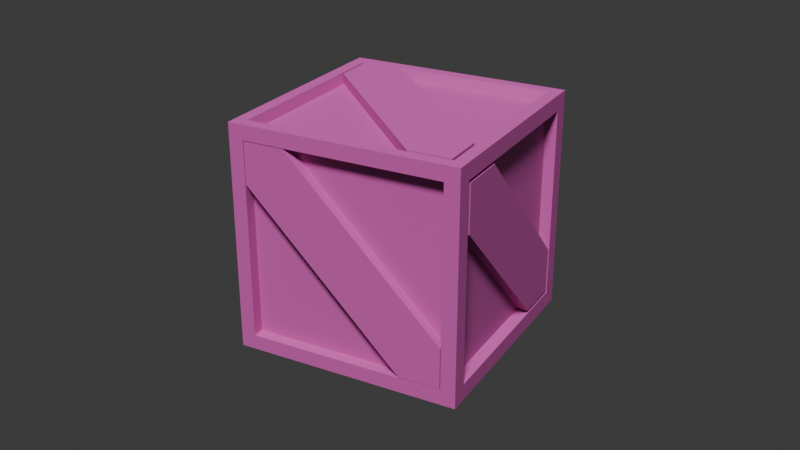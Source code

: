 # Source: SimpleCrate.blend  (saved by Blender 4.2.67; exported with 4.5.12 LTS)
import bpy
from mathutils import Matrix  # noqa: F401  (used for matrix-valued properties, if any)

bpy.ops.wm.read_factory_settings(use_empty=True)
scene = bpy.context.scene
scene.name = 'Scene'

# ---- collections
col_collection = bpy.data.collections.new('Collection'); scene.collection.children.link(col_collection)

# ---- images (referenced by path relative to the original .blend; pixels are not part of the script)
import os
ASSET_DIR = os.environ.get("B2B_ASSET_DIR", "")  # directory of the original .blend (textures are referenced by path, not embedded)
HERE = os.path.dirname(os.path.abspath(__file__))  # packed textures are extracted next to this script under _unpacked/

def load_image(name, relpath, width, height, colorspace="sRGB"):
    """Load a texture the original file referenced (path relative to the .blend, or extracted next to this script)."""
    p = next((c for c in (os.path.join(HERE, relpath), os.path.join(ASSET_DIR, relpath)) if relpath and os.path.exists(c)), "")
    if p:
        img = bpy.data.images.load(p, check_existing=True)
        img.name = name
    else:  # same state as the original file: an image datablock whose file is absent (Cycles renders it pink)
        img = bpy.data.images.new(name, width, height)
        img.source = "FILE"
        img.filepath = "//" + (relpath or name)
    img.colorspace_settings.name = colorspace
    return img
img_woodroughness_webp = load_image('woodroughness.webp', 'woodroughness.webp', 1024, 1024, 'sRGB')

# ---- materials (node trees are filled in below, after node groups)
mat_material = bpy.data.materials.new('Material')
mat_material.alpha_threshold = 0.0
mat_material.roughness = 0.5
mat_material.line_color = (0.0, 0.0, 0.0, 1.0)

# ---- material node trees
mat_material.use_nodes = True; mat_material.node_tree.nodes.clear()
_N = mat_material.node_tree.nodes; _L = mat_material.node_tree.links
n0 = _N.new('ShaderNodeOutputMaterial'); n0.name = 'Material Output'; n0.location = (318, 300)
n1 = _N.new('ShaderNodeBsdfPrincipled'); n1.name = 'Principled BSDF'; n1.location = (28, 300)
n1.inputs[3].default_value = 1.45
n2 = _N.new('ShaderNodeTexImage'); n2.name = 'Image Texture'; n2.location = (-432, 260)
n2.image = img_woodroughness_webp
n3 = _N.new('ShaderNodeMix'); n3.name = 'Mix'; n3.location = (-152, 430)
n3.data_type = 'RGBA'
n3.inputs[0].default_value = 0.65
n3.inputs[7].default_value = (0.3231, 0.1441, 0.05781, 1.0)
_L.new(n1.outputs[0], n0.inputs[0])
_L.new(n2.outputs[0], n3.inputs[6])
_L.new(n3.outputs[2], n1.inputs[0])
n0.is_active_output = True

# ---- world
world_world = bpy.data.worlds.new('World'); scene.world = world_world
world_world.use_nodes = True; world_world.node_tree.nodes.clear()
_N = world_world.node_tree.nodes; _L = world_world.node_tree.links
n0 = _N.new('ShaderNodeOutputWorld'); n0.name = 'World Output'; n0.location = (300, 300)
n1 = _N.new('ShaderNodeBackground'); n1.name = 'Background'; n1.location = (10, 300)
n1.inputs[0].default_value = (0.05088, 0.05088, 0.05088, 1.0)
_L.new(n1.outputs[0], n0.inputs[0])
n0.is_active_output = True
world_world.color = (0.05088, 0.05088, 0.05088)
world_world.sun_shadow_jitter_overblur = 0.0

# ---- cameras
cam_camera = bpy.data.cameras.new('Camera')
cam_camera.clip_end = 100.0
cam_camera.ortho_scale = 7.314

# ---- lights
light_light = bpy.data.lights.new('Light', 'SUN')
light_light.angle = 0.1993
light_light.energy = 4.0
light_light.shadow_soft_size = 0.1
light_light.shadow_cascade_max_distance = 1000.0

# ---- meshes
me_cube = bpy.data.meshes.new('Cube')
me_cube.from_pydata([(0.8267, -0.8198, 0.8267), (0.8267, -0.907, -0.8267), (-0.8267, -0.907, 0.8267), (-0.8267, -0.8198, -0.8267), (-1.0, 0.0, -0.8954), (1.0, 0.0, 0.8696), (-0.8923, 0.0, 1.0), (1.0, 0.0, -0.8696), (-0.907, -0.8742, -0.8742), (-0.8682, -0.8682, 0.907), (0.907, -0.863, 0.863), (0.907, -0.863, -0.863), (-0.8556, -1.0, -0.8556), (-0.8556, -1.0, 0.8556), (0.8556, -1.0, 0.8556), (0.8556, -1.0, -0.8556), (0.0, -0.8923, 1.0), (0.0, -0.8571, -1.0), (0.0, -1.0, 0.8556), (0.0, -1.0, -0.8556), (0.0, -0.907, 0.8267), (0.0, -0.907, -0.8267), (-0.5, -0.8923, 1.0), (-0.5, 0.0, -0.907), (-0.4278, -1.0, 0.8556), (-0.4133, -0.907, 0.8267), (-0.5, -0.8571, -1.0), (-0.5, 0.0, 0.907), (-0.4278, -1.0, -0.8556), (-0.4133, -0.907, -0.8267), (0.5, -0.8571, -1.0), (0.5, 0.0, 0.907), (0.4278, -1.0, -0.8556), (0.4133, -0.907, -0.8267), (0.5, -0.8923, 1.0), (0.5, 0.0, -0.907), (0.4278, -1.0, 0.8556), (0.4133, -0.907, 0.8267), (-1.0, -0.8954, 0.0), (1.0, -0.8696, 0.0), (-0.8556, -1.0, 0.0), (0.8556, -1.0, 0.0), (-0.8267, -0.907, 0.0), (0.8267, -0.907, 0.0), (-0.8923, -0.5, 1.0), (-0.4133, -0.907, 0.0), (0.4133, -0.907, 0.0), (-1.0, -0.8954, 0.5), (-0.8556, -1.0, 0.4278), (-0.8267, -0.907, 0.4133), (1.0, -0.8696, 0.5), (0.907, -9.537e-09, 0.5), (-0.907, 0.0, 0.5), (0.8556, -1.0, 0.4278), (0.8267, -0.907, 0.4133), (0.0, -0.907, 0.4133), (-0.4133, -0.907, 0.4133), (1.0, -0.5, 0.8696), (1.0, -0.8696, -0.5), (0.907, -9.537e-09, -0.5), (-0.907, 0.0, -0.5), (0.8556, -1.0, -0.4278), (0.8267, -0.907, -0.4133), (0.0, -0.907, -0.4133), (-1.0, -0.5, -0.8954), (0.4133, -0.907, -0.4133), (-1.0, -0.8954, -0.5), (-0.8556, -1.0, -0.4278), (-0.8267, -0.907, -0.4133), (-0.8267, -1.0, -0.8267), (-0.4133, -1.0, -0.8267), (-0.4133, -1.0, -0.4133), (0.8267, -1.0, 0.8267), (0.4133, -1.0, 0.8267), (0.0, -1.0, 0.4133), (0.0, -1.0, 0.0), (0.4133, -1.0, 0.4133), (0.4133, -1.0, 0.0), (-0.4133, -1.0, 0.0), (0.8267, -1.0, 0.4133), (0.0, -1.0, -0.4133), (-0.8267, -1.0, -0.4133), (1.0, -0.5, -0.8696), (0.0, -0.5, -0.907), (0.0, -0.5, 0.907), (-0.5, -0.5, -0.907), (0.5, -0.5, 0.907), (-0.907, -0.5, 0.0), (0.907, -0.5, 0.0), (-0.907, -0.5, 0.5), (0.907, -0.5, -0.5), (0.8267, 0.8198, 0.8267), (0.8267, 0.907, -0.8267), (-0.8267, 0.907, 0.8267), (-0.8267, 0.8198, -0.8267), (-0.907, 0.8742, -0.8742), (-0.8682, 0.8682, 0.907), (0.907, 0.863, 0.863), (0.907, 0.863, -0.863), (-0.8556, 1.0, -0.8556), (-0.8556, 1.0, 0.8556), (0.8556, 1.0, 0.8556), (0.8556, 1.0, -0.8556), (0.0, 0.8923, 1.0), (0.0, 0.8571, -1.0), (0.0, 1.0, 0.8556), (0.0, 1.0, -0.8556), (0.0, 0.907, 0.8267), (0.0, 0.907, -0.8267), (-0.5, 0.8923, 1.0), (-0.4278, 1.0, 0.8556), (-0.4133, 0.907, 0.8267), (-0.5, 0.8571, -1.0), (-0.4278, 1.0, -0.8556), (-0.4133, 0.907, -0.8267), (0.5, 0.8571, -1.0), (0.4278, 1.0, -0.8556), (0.4133, 0.907, -0.8267), (0.5, 0.8923, 1.0), (0.4278, 1.0, 0.8556), (0.4133, 0.907, 0.8267), (-1.0, 0.8954, 0.0), (1.0, 0.8696, 0.0), (-0.8556, 1.0, 0.0), (0.8556, 1.0, 0.0), (-0.8267, 0.907, 0.0), (0.8267, 0.907, 0.0), (-0.8923, 0.5, 1.0), (-0.4133, 0.907, 0.0), (0.4133, 0.907, 0.0), (-1.0, 0.8954, 0.5), (-0.8556, 1.0, 0.4278), (-0.8267, 0.907, 0.4133), (1.0, 0.8696, 0.5), (0.8556, 1.0, 0.4278), (0.8267, 0.907, 0.4133), (0.0, 0.907, 0.4133), (-0.4133, 0.907, 0.4133), (1.0, 0.5, 0.8696), (1.0, 0.8696, -0.5), (0.8556, 1.0, -0.4278), (0.8267, 0.907, -0.4133), (0.0, 0.907, -0.4133), (-1.0, 0.5, -0.8954), (0.4133, 0.907, -0.4133), (-1.0, 0.8954, -0.5), (-0.8556, 1.0, -0.4278), (-0.8267, 0.907, -0.4133), (-0.8267, 1.0, -0.8267), (-0.4133, 1.0, -0.8267), (-0.4133, 1.0, -0.4133), (0.8267, 1.0, 0.8267), (0.4133, 1.0, 0.8267), (0.0, 1.0, 0.4133), (0.0, 1.0, 0.0), (0.4133, 1.0, 0.4133), (0.4133, 1.0, 0.0), (-0.4133, 1.0, 0.0), (0.8267, 1.0, 0.4133), (0.0, 1.0, -0.4133), (-0.8267, 1.0, -0.4133), (1.0, 0.5, -0.8696), (0.0, 0.5, -0.907), (0.0, 0.5, 0.907), (-0.5, 0.5, 0.907), (0.5, 0.5, -0.907), (-0.907, 0.5, 0.0), (0.907, 0.5, 0.0), (0.907, 0.5, 0.5), (-0.907, 0.5, -0.5), (1.0, -1.0, -0.5), (0.8513, -0.8513, -0.907), (0.8923, -0.5, 1.0), (0.8682, -0.8682, 0.907), (0.8571, -0.5, -1.0), (0.8571, 0.0, -1.0), (1.0, 0.0, 1.0), (1.0, -1.0, 0.5), (1.0, -1.0, 0.0), (1.0, 1.0, -0.5), (0.8513, 0.8513, -0.907), (0.8923, 0.5, 1.0), (0.8682, 0.8682, 0.907), (0.8571, 0.5, -1.0), (1.0, 1.0, 0.5), (1.0, 1.0, 0.0), (0.907, -0.863, -0.5), (1.0, -0.8696, -0.8696), (0.907, -0.5, 0.863), (1.0, -0.8696, 0.8696), (0.907, -0.5, -0.863), (0.907, -9.537e-09, -0.863), (0.907, -9.537e-09, 0.863), (0.907, -0.863, 0.5), (0.907, -0.863, 0.0), (0.907, 0.863, -0.5), (1.0, 0.8696, -0.8696), (0.907, 0.5, 0.863), (1.0, 0.8696, 0.8696), (0.907, 0.5, -0.863), (0.907, 0.863, 0.5), (0.907, 0.863, 0.0), (0.907, -9.537e-09, -0.363), (0.907, -0.3629, 0.0), (0.907, 0.1371, -0.5), (0.907, -0.5, 0.1371), (0.907, -9.537e-09, 0.3629), (0.907, 0.5, -0.137), (0.907, 0.3629, 0.0), (0.907, -0.137, 0.5), (1.0, -9.103e-09, 0.3629), (1.0, -9.103e-09, 0.0), (1.0, -0.5, 0.5), (1.0, -0.863, 0.5), (1.0, -0.137, 0.5), (1.0, -0.5, 0.863), (1.0, 0.5, -0.5), (1.0, 0.863, -0.5), (1.0, 0.1371, -0.5), (1.0, 0.5, -0.863), (1.0, 0.5, -0.137), (1.0, -0.863, 0.863), (1.0, 0.863, -0.863), (1.0, -9.103e-09, -0.363), (1.0, -0.3629, 0.0), (1.0, -0.5, 0.1371), (1.0, 0.3629, 0.0), (-0.5, -1.0, 1.0), (-0.907, -0.8742, 0.8742), (1.0, -0.5, 1.0), (1.0, -1.0, 1.0), (-1.0, -0.5, 0.8954), (-1.0, 0.0, 0.8954), (0.5, -1.0, 1.0), (0.0, -1.0, 1.0), (0.8923, 0.0, 1.0), (-0.5, 1.0, 1.0), (-0.907, 0.8742, 0.8742), (1.0, 0.5, 1.0), (1.0, 1.0, 1.0), (-1.0, 0.5, 0.8954), (0.5, 1.0, 1.0), (0.0, 1.0, 1.0), (-0.5, -0.8682, 0.907), (-0.8923, -0.8923, 1.0), (0.8682, -0.5, 0.907), (0.8923, -0.8923, 1.0), (-0.8682, -0.5, 0.907), (-0.8682, 0.0, 0.907), (0.5, -0.8682, 0.907), (0.0, -0.8682, 0.907), (0.8682, 0.0, 0.907), (-0.5, 0.8682, 0.907), (-0.8923, 0.8923, 1.0), (0.8682, 0.5, 0.907), (0.8923, 0.8923, 1.0), (-0.8682, 0.5, 0.907), (0.5, 0.8682, 0.907), (0.0, 0.8682, 0.907), (-0.3682, 0.0, 0.907), (-0.5, -0.1318, 0.907), (0.0, 0.3682, 0.907), (0.1318, 0.5, 0.907), (0.0, -0.3682, 0.907), (0.5, 0.1318, 0.907), (0.3682, 0.0, 0.907), (-0.1319, -0.5, 0.907), (-0.3682, 0.0, 1.0), (-5.258e-10, 0.0, 1.0), (-0.5, -0.5, 1.0), (-0.5, -0.8682, 1.0), (-0.5, -0.1318, 1.0), (-0.8682, -0.5, 1.0), (0.5, 0.5, 1.0), (0.5, 0.8682, 1.0), (0.5, 0.1318, 1.0), (0.8682, 0.5, 1.0), (0.1318, 0.5, 1.0), (-0.8682, -0.8682, 1.0), (0.8682, 0.8682, 1.0), (-5.258e-10, 0.3682, 1.0), (-5.258e-10, -0.3682, 1.0), (0.3682, 0.0, 1.0), (-0.1319, -0.5, 1.0), (-0.8571, -0.5, -1.0), (-0.8513, -0.8513, -0.907), (-1.0, -1.0, 0.5), (-1.0, -1.0, 1.0), (-1.0, -0.5, 1.0), (-1.0, 0.0, 1.0), (-1.0, -1.0, -0.5), (-1.0, -1.0, 0.0), (-1.0, 0.0, -1.0), (-0.8571, 0.5, -1.0), (-0.8513, 0.8513, -0.907), (-1.0, 1.0, 0.5), (-1.0, 1.0, 1.0), (-1.0, 0.5, 1.0), (-1.0, 1.0, -0.5), (-1.0, 1.0, 0.0), (-0.907, -0.5, -0.8742), (-1.0, -0.8954, -0.8954), (-0.907, -0.8742, 0.5), (-1.0, -0.8954, 0.8954), (-0.907, -0.5, 0.8742), (-0.907, 0.0, 0.8742), (-0.907, -0.8742, -0.5), (-0.907, -0.8742, 0.0), (-0.907, 0.0, -0.8742), (-0.907, 0.5, -0.8742), (-1.0, 0.8954, -0.8954), (-0.907, 0.8742, 0.5), (-1.0, 0.8954, 0.8954), (-0.907, 0.5, 0.8742), (-0.907, 0.8742, -0.5), (-0.907, 0.8742, 0.0), (-0.907, -0.5, -0.1258), (-0.907, 0.0, 0.3742), (-0.907, -0.3742, 0.0), (-0.907, 0.1258, 0.5), (-0.907, 0.5, 0.1258), (-0.907, 0.3742, 0.0), (-0.907, -0.1258, -0.5), (-0.907, 0.0, -0.3742), (-1.0, 6.045e-10, 0.3742), (-1.0, 6.045e-10, 0.0), (-1.0, -0.3742, 0.0), (-1.0, -0.8742, -0.5), (-1.0, -0.5, -0.5), (-1.0, -0.5, -0.8742), (-1.0, -0.5, -0.1258), (-1.0, 0.3742, 0.0), (-1.0, 0.8742, 0.5), (-1.0, 0.5, 0.5), (-1.0, 0.5, 0.8742), (-1.0, -0.8742, -0.8742), (-1.0, 0.8742, 0.8742), (-1.0, 0.1258, 0.5), (-1.0, 0.5, 0.1258), (-1.0, -0.1258, -0.5), (-1.0, 6.045e-10, -0.3742), (-1.0, -0.5, -1.0), (-1.0, -1.0, -1.0), (0.5, -1.0, -1.0), (1.0, -1.0, -1.0), (1.0, -0.5, -1.0), (1.0, 0.0, -1.0), (-0.5, -1.0, -1.0), (0.0, -1.0, -1.0), (-0.8571, 0.0, -1.0), (-1.0, 0.5, -1.0), (-1.0, 1.0, -1.0), (0.5, 1.0, -1.0), (1.0, 1.0, -1.0), (1.0, 0.5, -1.0), (-0.5, 1.0, -1.0), (0.0, 1.0, -1.0), (-0.8513, -0.5, -0.907), (-0.8571, -0.8571, -1.0), (0.5, -0.8513, -0.907), (0.8571, -0.8571, -1.0), (0.8513, -0.5, -0.907), (0.8513, 0.0, -0.907), (-0.5, -0.8513, -0.907), (0.0, -0.8513, -0.907), (-0.8513, 0.0, -0.907), (-0.8513, 0.5, -0.907), (-0.8571, 0.8571, -1.0), (0.5, 0.8513, -0.907), (0.8571, 0.8571, -1.0), (0.8513, 0.5, -0.907), (-0.5, 0.8513, -0.907), (0.0, 0.8513, -0.907), (0.5, -0.1487, -0.907), (0.0, 0.3513, -0.907), (-0.1487, 0.5, -0.907), (0.3513, 0.0, -0.907), (0.1487, -0.5, -0.907), (-0.5, 0.1487, -0.907), (-0.3513, 0.0, -0.907), (0.0, -0.3513, -0.907), (0.3513, 0.0, -1.0), (3.993e-09, 0.0, -1.0), (0.5, -0.5, -1.0), (0.5, -0.8513, -1.0), (0.5, -0.1487, -1.0), (0.8513, -0.5, -1.0), (-0.5, 0.5, -1.0), (-0.5, 0.8513, -1.0), (-0.5, 0.1487, -1.0), (-0.8513, 0.5, -1.0), (-0.1487, 0.5, -1.0), (0.8513, -0.8513, -1.0), (-0.8513, 0.8513, -1.0), (3.993e-09, 0.3513, -1.0), (0.1487, -0.5, -1.0), (-0.3513, 0.0, -1.0), (3.993e-09, -0.3513, -1.0)], [], [(263, 265, 282, 281), (56, 25, 2, 49), (380, 379, 396, 397), (206, 209, 214, 210), (89, 304, 305, 52), (48, 13, 287, 286), (61, 15, 344, 170), (36, 14, 230, 233), (28, 12, 342, 347), (49, 2, 13, 48), (62, 1, 15, 61), (37, 0, 14, 36), (29, 3, 12, 28), (33, 21, 19, 32), (25, 20, 18, 24), (32, 19, 348, 343), (24, 18, 234, 227), (85, 83, 364, 363), (46, 54, 79, 77), (86, 84, 250, 249), (357, 85, 363, 285), (13, 24, 227, 287), (2, 25, 24, 13), (21, 29, 28, 19), (19, 28, 347, 348), (55, 20, 25, 56), (84, 266, 243, 250), (245, 86, 249, 173), (37, 55, 74, 73), (15, 32, 343, 344), (1, 33, 32, 15), (20, 37, 36, 18), (18, 36, 233, 234), (83, 377, 359, 364), (62, 43, 46, 65), (68, 3, 69, 81), (65, 46, 63), (54, 43, 41, 53), (68, 42, 40, 67), (53, 41, 178, 177), (67, 40, 291, 290), (306, 316, 330, 327), (90, 88, 194, 186), (3, 29, 70, 69), (14, 53, 177, 230), (0, 54, 53, 14), (43, 54, 46), (54, 0, 72, 79), (63, 46, 77, 80), (42, 49, 48, 40), (40, 48, 286, 291), (87, 89, 52, 317, 318), (88, 205, 193, 194), (45, 56, 49, 42), (45, 68, 81, 78), (190, 90, 186, 11), (311, 320, 338, 332), (12, 67, 290, 342), (3, 68, 67, 12), (33, 65, 63, 21), (21, 63, 29), (1, 62, 65, 33), (43, 62, 61, 41), (41, 61, 170, 178), (29, 63, 80, 70), (55, 45, 78, 74), (0, 37, 73, 72), (55, 37, 20), (45, 55, 56), (68, 45, 42), (76, 73, 74), (79, 72, 73, 76), (80, 75, 78, 71), (71, 78, 81), (75, 74, 78), (77, 76, 74, 75), (70, 71, 81, 69), (77, 79, 76), (70, 80, 71), (80, 77, 75), (237, 311, 332, 336), (191, 59, 90, 190), (203, 202, 223, 224), (307, 302, 89, 87), (59, 202, 203, 88, 90), (318, 317, 324, 326), (373, 361, 386, 385), (251, 31, 86, 245), (261, 259, 267, 280), (365, 23, 85, 357), (31, 265, 263, 84, 86), (23, 379, 380, 83, 85), (302, 228, 304, 89), (51, 192, 188, 209), (35, 362, 361, 373), (27, 248, 247, 260), (164, 252, 96, 256), (137, 132, 93, 111), (165, 368, 180, 370), (168, 200, 97, 197), (323, 322, 339, 340), (131, 295, 296, 100), (140, 179, 353, 102), (119, 241, 239, 101), (113, 355, 351, 99), (132, 131, 100, 93), (141, 140, 102, 92), (120, 119, 101, 91), (114, 113, 99, 94), (117, 116, 106, 108), (111, 110, 105, 107), (116, 352, 356, 106), (110, 236, 242, 105), (379, 378, 389, 396), (129, 156, 158, 135), (266, 263, 281, 283), (375, 374, 394, 391), (100, 296, 236, 110), (93, 100, 110, 111), (108, 106, 113, 114), (106, 356, 355, 113), (136, 137, 111, 107), (163, 258, 252, 164), (257, 262, 277, 274), (120, 152, 153, 136), (102, 353, 352, 116), (92, 102, 116, 117), (107, 105, 119, 120), (105, 242, 241, 119), (162, 372, 368, 165), (141, 144, 129, 126), (147, 160, 148, 94), (144, 142, 129), (135, 134, 124, 126), (147, 146, 123, 125), (134, 184, 185, 124), (146, 298, 299, 123), (169, 60, 323, 321, 166), (188, 10, 221, 215), (94, 148, 149, 114), (101, 239, 184, 134), (91, 101, 134, 135), (126, 129, 135), (135, 158, 151, 91), (142, 159, 156, 129), (125, 123, 131, 132), (123, 299, 295, 131), (166, 321, 320), (167, 201, 200, 168), (128, 125, 132, 137), (128, 157, 160, 147), (208, 206, 210, 226), (309, 308, 60, 169), (99, 351, 298, 146), (94, 99, 146, 147), (117, 108, 142, 144), (108, 114, 142), (92, 117, 144, 141), (126, 124, 140, 141), (124, 185, 179, 140), (114, 149, 159, 142), (136, 153, 157, 128), (91, 151, 152, 120), (136, 107, 120), (128, 137, 136), (147, 125, 128), (155, 153, 152), (158, 155, 152, 151), (159, 150, 157, 154), (150, 160, 157), (154, 157, 153), (156, 154, 153, 155), (149, 148, 160, 150), (156, 155, 158), (149, 150, 159), (159, 154, 156), (95, 309, 169, 314), (191, 199, 204, 59), (98, 195, 217, 222), (315, 166, 320, 311), (59, 204, 202), (314, 169, 166, 315), (171, 359, 384, 392), (251, 254, 264, 31), (243, 266, 283, 270), (365, 366, 378, 23), (31, 264, 265), (23, 378, 379), (313, 237, 336, 334), (51, 168, 197, 192), (35, 165, 370, 362), (27, 164, 256, 248), (187, 58, 170, 344), (189, 57, 229, 230), (7, 82, 345, 346), (57, 5, 176, 229), (39, 50, 177, 178), (50, 189, 230, 177), (58, 39, 178, 170), (82, 187, 344, 345), (139, 196, 353, 179), (138, 198, 239, 238), (161, 7, 346, 354), (5, 138, 238, 176), (133, 122, 185, 184), (198, 133, 184, 239), (122, 139, 179, 185), (196, 161, 354, 353), (11, 186, 58, 187), (10, 188, 57, 189), (191, 190, 82, 7), (188, 192, 5, 57), (194, 193, 50, 39), (193, 10, 189, 50), (186, 194, 39, 58), (190, 11, 187, 82), (195, 98, 196, 139), (197, 97, 198, 138), (199, 191, 7, 161), (192, 197, 138, 5), (200, 201, 122, 133), (97, 200, 133, 198), (201, 195, 139, 122), (98, 199, 161, 196), (212, 215, 221, 213), (199, 98, 222, 219), (203, 205, 88), (205, 203, 224, 225), (204, 199, 219, 218), (10, 193, 213, 221), (206, 208, 167, 168, 51), (209, 206, 51), (208, 207, 167), (207, 195, 201, 167), (209, 188, 215, 214), (211, 210, 214, 212, 225, 224), (216, 217, 220), (219, 222, 217, 216), (211, 226, 210), (218, 219, 216), (224, 223, 211), (213, 225, 212), (223, 218, 216, 220, 226, 211), (214, 215, 212), (193, 205, 225, 213), (207, 208, 226, 220), (202, 204, 218, 223), (195, 207, 220, 217), (22, 244, 287, 227), (172, 246, 230, 229), (44, 6, 289, 288), (34, 16, 234, 233), (16, 22, 227, 234), (235, 172, 229, 176), (246, 34, 233, 230), (244, 44, 288, 287), (253, 109, 236, 296), (255, 181, 238, 239), (6, 127, 297, 289), (103, 118, 241, 242), (109, 103, 242, 236), (181, 235, 176, 238), (118, 255, 239, 241), (127, 253, 296, 297), (243, 9, 244, 22), (245, 173, 246, 172), (247, 248, 6, 44), (249, 250, 16, 34), (250, 243, 22, 16), (251, 245, 172, 235), (173, 249, 34, 246), (9, 247, 44, 244), (96, 252, 109, 253), (182, 254, 181, 255), (248, 256, 127, 6), (258, 257, 118, 103), (252, 258, 103, 109), (254, 251, 235, 181), (257, 182, 255, 118), (256, 96, 253, 127), (269, 272, 278, 270), (261, 262, 163), (254, 182, 279, 276), (260, 259, 27), (262, 257, 258, 163), (259, 261, 163, 164, 27), (259, 260, 271, 267), (265, 264, 275, 282), (263, 266, 84), (260, 247, 272, 271), (9, 243, 270, 278), (268, 267, 271, 269, 283, 281), (273, 274, 277), (276, 279, 274, 273), (268, 280, 267), (271, 272, 269), (282, 275, 273, 277, 280, 268), (270, 283, 269), (281, 282, 268), (275, 276, 273), (264, 254, 276, 275), (262, 261, 280, 277), (182, 257, 274, 279), (247, 9, 278, 272), (301, 64, 341, 342), (303, 47, 286, 287), (232, 231, 288, 289), (38, 66, 290, 291), (64, 4, 292, 341), (47, 38, 291, 286), (66, 301, 342, 290), (231, 303, 287, 288), (143, 310, 351, 350), (130, 312, 296, 295), (240, 232, 289, 297), (145, 121, 299, 298), (4, 143, 350, 292), (121, 130, 295, 299), (310, 145, 298, 351), (312, 240, 297, 296), (8, 300, 64, 301), (228, 302, 47, 303), (305, 304, 231, 232), (307, 306, 66, 38), (300, 308, 4, 64), (302, 307, 38, 47), (306, 8, 301, 66), (304, 228, 303, 231), (309, 95, 310, 143), (311, 237, 312, 130), (313, 305, 232, 240), (314, 315, 121, 145), (308, 309, 143, 4), (315, 311, 130, 121), (95, 314, 145, 310), (237, 313, 240, 312), (328, 330, 326, 325, 340, 339), (313, 319, 52, 305), (318, 316, 87), (316, 318, 326, 330), (316, 306, 307, 87), (319, 317, 52), (322, 323, 60), (300, 8, 335, 329), (322, 60, 308, 300), (319, 313, 334, 337), (8, 306, 327, 335), (329, 328, 339), (335, 327, 328, 329), (327, 330, 328), (333, 337, 334), (332, 333, 334, 336), (326, 324, 325), (332, 338, 333), (331, 340, 325), (338, 331, 325, 324, 337, 333), (322, 300, 329, 339), (317, 319, 337, 324), (321, 323, 340, 331), (320, 321, 331, 338), (284, 358, 342, 341), (30, 360, 344, 343), (174, 175, 346, 345), (26, 17, 348, 347), (358, 26, 347, 342), (17, 30, 343, 348), (349, 284, 341, 292), (360, 174, 345, 344), (367, 293, 350, 351), (369, 115, 352, 353), (175, 183, 354, 346), (104, 112, 355, 356), (112, 367, 351, 355), (115, 104, 356, 352), (293, 349, 292, 350), (183, 369, 353, 354), (357, 285, 358, 284), (359, 171, 360, 30), (361, 362, 175, 174), (363, 364, 17, 26), (285, 363, 26, 358), (364, 359, 30, 17), (365, 357, 284, 349), (171, 361, 174, 360), (294, 366, 293, 367), (180, 368, 115, 369), (362, 370, 183, 175), (372, 371, 112, 104), (371, 294, 367, 112), (368, 372, 104, 115), (366, 365, 349, 293), (370, 180, 369, 183), (383, 386, 392, 384), (375, 371, 372, 162), (376, 374, 162, 165, 35), (374, 375, 162), (377, 380, 397, 395), (373, 376, 35), (380, 377, 83), (366, 294, 393, 390), (374, 376, 381, 394), (361, 171, 392, 386), (371, 375, 391, 388), (382, 381, 385, 383, 395, 397), (387, 388, 391), (390, 393, 388, 387), (382, 394, 381), (385, 386, 383), (396, 389, 387, 391, 394, 382), (397, 396, 382), (384, 395, 383), (389, 390, 387), (376, 373, 385, 381), (359, 377, 395, 384), (378, 366, 390, 389), (294, 371, 388, 393)])
_uv = me_cube.uv_layers.new(name='UVMap')
_uv.uv.foreach_set('vector', [0.3159, 0.9535, 0.5, 0.9535, 0.5, 1.0, 0.3159, 1.0, 0.2933, 0.7067, 0.2933, 0.9133, 0.08666, 0.9133, 0.08666, 0.7067, 0.5, 0.04648, 0.3244, 0.04648, 0.3244, 1.192e-07, 0.5, 1.192e-07, 0.9535, 0.6815, 0.9535, 0.75, 1.0, 0.75, 1.0, 0.6815, 0.25, 0.75, 0.25, 0.9371, 0.5, 0.9371, 0.5, 0.75, 0.07221, 0.7139, 0.07221, 0.9278, 1.788e-07, 1.0, 1.788e-07, 0.75, 0.9278, 0.2861, 0.9278, 0.07221, 1.0, 5.96e-08, 1.0, 0.25, 0.7139, 0.9278, 0.9278, 0.9278, 1.0, 1.0, 0.75, 1.0, 0.2861, 0.07221, 0.07221, 0.07221, 1.788e-07, 5.96e-08, 0.25, 5.96e-08, 0.04648, 0.7067, 0.04648, 0.9133, 0.0, 0.9278, 0.0, 0.7139, 0.04648, 0.2933, 0.04648, 0.08666, 0.0, 0.07221, 0.0, 0.2861, 0.7067, 0.04648, 0.9133, 0.09008, 0.9278, 0.0, 0.7139, 0.0, 0.2933, 0.04648, 0.08666, 0.09008, 0.07221, 0.0, 0.2861, 0.0, 0.7067, 0.04648, 0.5, 0.04648, 0.5, 0.0, 0.7139, 0.0, 0.2933, 0.04648, 0.5, 0.04648, 0.5, 0.0, 0.2861, 0.0, 0.7139, 0.07221, 0.5, 0.07221, 0.5, 5.96e-08, 0.75, 5.96e-08, 0.2861, 0.9278, 0.5, 0.9278, 0.5, 1.0, 0.25, 1.0, 0.25, 0.25, 0.5, 0.25, 0.5, 0.07437, 0.25, 0.07437, 0.7067, 0.04648, 0.9133, 0.04648, 0.9133, 2.98e-08, 0.7067, 2.98e-08, 0.75, 0.25, 0.5, 0.25, 0.5, 0.06591, 0.75, 0.06591, 0.07437, 0.25, 0.25, 0.25, 0.25, 0.07437, 0.07437, 0.07437, 0.07221, 0.9278, 0.2861, 0.9278, 0.25, 1.0, 1.788e-07, 1.0, 0.08666, 0.04648, 0.2933, 0.04648, 0.2861, 0.0, 0.07221, 0.0, 0.5, 0.04648, 0.2933, 0.04648, 0.2861, 0.0, 0.5, 0.0, 0.5, 0.07221, 0.2861, 0.07221, 0.25, 5.96e-08, 0.5, 5.96e-08, 0.5, 0.7067, 0.5, 0.9133, 0.2933, 0.9133, 0.2933, 0.7067, 0.5, 0.25, 0.4341, 0.25, 0.25, 0.06591, 0.5, 0.06591, 0.9341, 0.25, 0.75, 0.25, 0.75, 0.06591, 0.9341, 0.06591, 0.7067, 0.04648, 0.5, 0.04648, 0.5, 2.98e-08, 0.7067, 2.98e-08, 0.9278, 0.07221, 0.7139, 0.07221, 0.75, 5.96e-08, 1.0, 5.96e-08, 0.9133, 0.04648, 0.7067, 0.04648, 0.7139, 0.0, 0.9278, 0.0, 0.5, 0.04648, 0.7067, 0.04648, 0.7139, 0.0, 0.5, 0.0, 0.5, 0.9278, 0.7139, 0.9278, 0.75, 1.0, 0.5, 1.0, 0.5, 0.25, 0.5744, 0.25, 0.75, 0.07437, 0.5, 0.07437, 0.9133, 0.2933, 0.9133, 0.5, 0.7067, 0.5, 0.7067, 0.2933, 0.04648, 0.2933, 0.09008, 0.08666, 2.98e-08, 0.08666, 2.98e-08, 0.2933, 0.7067, 0.2933, 0.7067, 0.5, 0.5, 0.2933, 0.04648, 0.7067, 0.04648, 0.5, 0.0, 0.5, 0.0, 0.7139, 0.04648, 0.2933, 0.04648, 0.5, 0.0, 0.5, 0.0, 0.2861, 0.9278, 0.7139, 0.9278, 0.5, 1.0, 0.5, 1.0, 0.75, 0.07221, 0.2861, 0.07221, 0.5, 1.788e-07, 0.5, 1.788e-07, 0.25, 0.04648, 0.06289, 0.04648, 0.25, 2.384e-07, 0.25, 2.384e-07, 0.06289, 0.25, 0.25, 0.25, 0.5, 0.06852, 0.5, 0.06852, 0.25, 0.08666, 0.09008, 0.2933, 0.04648, 0.2933, 2.98e-08, 0.08666, 2.98e-08, 0.9278, 0.9278, 0.9278, 0.7139, 1.0, 0.75, 1.0, 1.0, 0.09008, 0.9133, 0.04648, 0.7067, 0.0, 0.7139, 0.0, 0.9278, 0.9133, 0.5, 0.9133, 0.7067, 0.7067, 0.5, 0.04648, 0.7067, 0.09008, 0.9133, 2.98e-08, 0.9133, 2.98e-08, 0.7067, 0.5, 0.04648, 0.7067, 0.04648, 0.7067, 2.98e-08, 0.5, 2.98e-08, 0.04648, 0.5, 0.04648, 0.7067, 0.0, 0.7139, 0.0, 0.5, 0.07221, 0.5, 0.07221, 0.7139, 1.788e-07, 0.75, 1.788e-07, 0.5, 0.25, 0.5, 0.25, 0.75, 0.5, 0.75, 0.5, 0.6871, 0.3129, 0.5, 0.25, 0.5, 0.25, 0.5685, 0.06852, 0.75, 0.06852, 0.5, 0.2933, 0.5, 0.2933, 0.7067, 0.08666, 0.7067, 0.08666, 0.5, 0.2933, 0.04648, 0.08666, 0.04648, 0.08666, 2.98e-08, 0.2933, 2.98e-08, 0.25, 0.06852, 0.25, 0.25, 0.06852, 0.25, 0.06852, 0.06852, 0.04648, 0.75, 0.04648, 0.5629, 2.384e-07, 0.5629, 2.384e-07, 0.75, 0.07221, 0.07221, 0.07221, 0.2861, 1.788e-07, 0.25, 1.788e-07, 5.96e-08, 0.09008, 0.08666, 0.04648, 0.2933, 0.0, 0.2861, 0.0, 0.07221, 0.7067, 0.08666, 0.7067, 0.2933, 0.5, 0.2933, 0.5, 0.08666, 0.5, 0.08666, 0.5, 0.2933, 0.2933, 0.08666, 0.9133, 0.08666, 0.9133, 0.2933, 0.7067, 0.2933, 0.7067, 0.08666, 0.04648, 0.5, 0.04648, 0.2933, 0.0, 0.2861, 0.0, 0.5, 0.9278, 0.5, 0.9278, 0.2861, 1.0, 0.25, 1.0, 0.5, 0.2933, 0.04648, 0.5, 0.04648, 0.5, 2.98e-08, 0.2933, 2.98e-08, 0.5, 0.04648, 0.2933, 0.04648, 0.2933, 2.98e-08, 0.5, 2.98e-08, 0.9133, 0.09008, 0.7067, 0.04648, 0.7067, 2.98e-08, 0.9133, 2.98e-08, 0.5, 0.7067, 0.7067, 0.9133, 0.5, 0.9133, 0.2933, 0.5, 0.5, 0.7067, 0.2933, 0.7067, 0.08666, 0.2933, 0.2933, 0.5, 0.08666, 0.5, 0.7067, 0.7067, 0.7067, 0.9133, 0.5, 0.7067, 0.9133, 0.7067, 0.9133, 0.9133, 0.7067, 0.9133, 0.7067, 0.7067, 0.5, 0.2933, 0.5, 0.5, 0.2933, 0.5, 0.2933, 0.2933, 0.2933, 0.2933, 0.2933, 0.5, 0.08666, 0.2933, 0.5, 0.5, 0.5, 0.7067, 0.2933, 0.5, 0.7067, 0.5, 0.7067, 0.7067, 0.5, 0.7067, 0.5, 0.5, 0.2933, 0.08666, 0.2933, 0.2933, 0.08666, 0.2933, 0.08666, 0.08666, 0.7067, 0.5, 0.9133, 0.7067, 0.7067, 0.7067, 0.2933, 0.08666, 0.5, 0.2933, 0.2933, 0.2933, 0.5, 0.2933, 0.7067, 0.5, 0.5, 0.5, 0.04648, 0.9371, 0.04648, 0.75, 2.384e-07, 0.75, 2.384e-07, 0.9371, 0.5, 0.06852, 0.5, 0.25, 0.25, 0.25, 0.25, 0.06852, 0.9535, 0.5, 0.9535, 0.3185, 1.0, 0.3185, 1.0, 0.5, 0.06289, 0.5, 0.06289, 0.75, 0.25, 0.75, 0.25, 0.5, 0.5, 0.25, 0.5, 0.3185, 0.3185, 0.5, 0.25, 0.5, 0.25, 0.25, 0.04648, 0.5, 0.04648, 0.6871, 2.384e-07, 0.6871, 2.384e-07, 0.5, 0.75, 0.04648, 0.9256, 0.04648, 0.9256, 1.192e-07, 0.75, 1.192e-07, 0.9341, 0.5, 0.75, 0.5, 0.75, 0.25, 0.9341, 0.25, 0.6841, 0.9535, 0.5, 0.9535, 0.5, 1.0, 0.6841, 1.0, 0.07437, 0.5, 0.25, 0.5, 0.25, 0.25, 0.07437, 0.25, 0.75, 0.5, 0.6841, 0.5, 0.5, 0.3159, 0.5, 0.25, 0.75, 0.25, 0.25, 0.5, 0.3244, 0.5, 0.5, 0.3244, 0.5, 0.25, 0.25, 0.25, 0.06289, 0.75, 0.06289, 0.9371, 0.25, 0.9371, 0.25, 0.75, 0.5, 0.75, 0.5, 0.9315, 0.25, 0.9315, 0.4315, 0.75, 0.75, 0.5, 0.9256, 0.5, 0.9256, 0.25, 0.75, 0.4256, 0.25, 0.5, 0.06591, 0.5, 0.06591, 0.25, 0.25, 0.4341, 0.25, 0.75, 0.25, 0.9341, 0.06591, 0.9341, 0.06591, 0.75, 0.2933, 0.7067, 0.08666, 0.7067, 0.08666, 0.9133, 0.2933, 0.9133, 0.75, 0.75, 0.75, 0.9256, 0.9256, 0.9256, 0.9256, 0.75, 0.75, 0.75, 0.9315, 0.75, 0.9315, 0.9315, 0.75, 0.9315, 0.04648, 0.3129, 0.04648, 0.25, 2.384e-07, 0.25, 2.384e-07, 0.3129, 0.07221, 0.7139, 1.788e-07, 0.75, 1.788e-07, 1.0, 0.07221, 0.9278, 0.9278, 0.2861, 1.0, 0.25, 1.0, 5.96e-08, 0.9278, 0.07221, 0.7139, 0.9278, 0.75, 1.0, 1.0, 1.0, 0.9278, 0.9278, 0.2861, 0.07221, 0.25, 5.96e-08, 1.788e-07, 5.96e-08, 0.07221, 0.07221, 0.9535, 0.7067, 1.0, 0.7139, 1.0, 0.9278, 0.9535, 0.9133, 0.9535, 0.2933, 1.0, 0.2861, 1.0, 0.07221, 0.9535, 0.08666, 0.7067, 0.9535, 0.7139, 1.0, 0.9278, 1.0, 0.9133, 0.9099, 0.2933, 0.9535, 0.2861, 1.0, 0.07221, 1.0, 0.08666, 0.9099, 0.7067, 0.9535, 0.7139, 1.0, 0.5, 1.0, 0.5, 0.9535, 0.2933, 0.9535, 0.2861, 1.0, 0.5, 1.0, 0.5, 0.9535, 0.7139, 0.07221, 0.75, 5.96e-08, 0.5, 5.96e-08, 0.5, 0.07221, 0.2861, 0.9278, 0.25, 1.0, 0.5, 1.0, 0.5, 0.9278, 0.5, 0.04648, 0.5744, 0.04648, 0.5744, 1.192e-07, 0.5, 1.192e-07, 0.7067, 0.9535, 0.7067, 1.0, 0.9133, 1.0, 0.9133, 0.9535, 0.4341, 0.9535, 0.5, 0.9535, 0.5, 1.0, 0.4341, 1.0, 0.4256, 0.04648, 0.5, 0.04648, 0.5, 1.192e-07, 0.4256, 1.192e-07, 0.07221, 0.9278, 1.788e-07, 1.0, 0.25, 1.0, 0.2861, 0.9278, 0.08666, 0.9535, 0.07221, 1.0, 0.2861, 1.0, 0.2933, 0.9535, 0.5, 0.9535, 0.5, 1.0, 0.2861, 1.0, 0.2933, 0.9535, 0.5, 0.07221, 0.5, 5.96e-08, 0.25, 5.96e-08, 0.2861, 0.07221, 0.5, 0.7067, 0.2933, 0.7067, 0.2933, 0.9133, 0.5, 0.9133, 0.5, 0.75, 0.5, 0.9341, 0.25, 0.9341, 0.25, 0.75, 0.75, 0.9535, 0.5659, 0.9535, 0.5659, 1.0, 0.75, 1.0, 0.7067, 0.9535, 0.7067, 1.0, 0.5, 1.0, 0.5, 0.9535, 0.9278, 0.07221, 1.0, 5.96e-08, 0.75, 5.96e-08, 0.7139, 0.07221, 0.9133, 0.9535, 0.9278, 1.0, 0.7139, 1.0, 0.7067, 0.9535, 0.5, 0.9535, 0.5, 1.0, 0.7139, 1.0, 0.7067, 0.9535, 0.5, 0.9278, 0.5, 1.0, 0.75, 1.0, 0.7139, 0.9278, 0.5, 0.75, 0.5, 0.9256, 0.75, 0.9256, 0.75, 0.75, 0.9133, 0.2933, 0.7067, 0.2933, 0.7067, 0.5, 0.9133, 0.5, 0.9535, 0.2933, 1.0, 0.2933, 1.0, 0.08666, 0.9099, 0.08666, 0.7067, 0.2933, 0.5, 0.2933, 0.7067, 0.5, 0.9535, 0.7067, 1.0, 0.7139, 1.0, 0.5, 0.9535, 0.5, 0.9535, 0.2933, 1.0, 0.2861, 1.0, 0.5, 0.9535, 0.5, 0.9278, 0.7139, 1.0, 0.75, 1.0, 0.5, 0.9278, 0.5, 0.07221, 0.2861, 1.788e-07, 0.25, 1.788e-07, 0.5, 0.07221, 0.5, 0.75, 0.25, 0.5, 0.25, 0.5, 0.3129, 0.6871, 0.5, 0.75, 0.5, 0.9535, 0.25, 0.9535, 0.06852, 1.0, 0.06852, 1.0, 0.25, 0.08666, 0.9099, 0.08666, 1.0, 0.2933, 1.0, 0.2933, 0.9535, 0.9278, 0.9278, 1.0, 1.0, 1.0, 0.75, 0.9278, 0.7139, 0.9099, 0.9133, 1.0, 0.9278, 1.0, 0.7139, 0.9535, 0.7067, 0.9133, 0.5, 0.7067, 0.5, 0.9133, 0.7067, 0.9535, 0.7067, 1.0, 0.7067, 1.0, 0.9133, 0.9099, 0.9133, 0.5, 0.9535, 0.5, 1.0, 0.7067, 1.0, 0.7067, 0.9535, 0.9535, 0.5, 1.0, 0.5, 1.0, 0.7139, 0.9535, 0.7067, 0.07221, 0.5, 1.788e-07, 0.5, 1.788e-07, 0.75, 0.07221, 0.7139, 0.75, 0.5, 0.6871, 0.5, 0.75, 0.5629, 0.75, 0.5, 0.9315, 0.5, 0.9315, 0.75, 0.75, 0.75, 0.2933, 0.5, 0.08666, 0.5, 0.08666, 0.7067, 0.2933, 0.7067, 0.2933, 0.9535, 0.2933, 1.0, 0.08666, 1.0, 0.08666, 0.9535, 0.9535, 0.6815, 0.9535, 0.5, 1.0, 0.5, 1.0, 0.6815, 0.75, 0.06289, 0.5, 0.06289, 0.5, 0.25, 0.75, 0.25, 0.07221, 0.07221, 1.788e-07, 5.96e-08, 1.788e-07, 0.25, 0.07221, 0.2861, 0.9099, 0.08666, 1.0, 0.07221, 1.0, 0.2861, 0.9535, 0.2933, 0.7067, 0.08666, 0.5, 0.08666, 0.5, 0.2933, 0.7067, 0.2933, 0.5, 0.08666, 0.2933, 0.08666, 0.5, 0.2933, 0.9133, 0.08666, 0.7067, 0.08666, 0.7067, 0.2933, 0.9133, 0.2933, 0.9535, 0.5, 1.0, 0.5, 1.0, 0.2861, 0.9535, 0.2933, 0.9278, 0.5, 1.0, 0.5, 1.0, 0.25, 0.9278, 0.2861, 0.2933, 0.9535, 0.2933, 1.0, 0.5, 1.0, 0.5, 0.9535, 0.5, 0.9535, 0.5, 1.0, 0.2933, 1.0, 0.2933, 0.9535, 0.9133, 0.9099, 0.9133, 1.0, 0.7067, 1.0, 0.7067, 0.9535, 0.5, 0.7067, 0.5, 0.9133, 0.7067, 0.9133, 0.2933, 0.5, 0.2933, 0.7067, 0.5, 0.7067, 0.08666, 0.2933, 0.08666, 0.5, 0.2933, 0.5, 0.7067, 0.7067, 0.5, 0.7067, 0.7067, 0.9133, 0.9133, 0.7067, 0.7067, 0.7067, 0.7067, 0.9133, 0.9133, 0.9133, 0.5, 0.2933, 0.2933, 0.2933, 0.2933, 0.5, 0.5, 0.5, 0.2933, 0.2933, 0.08666, 0.2933, 0.2933, 0.5, 0.5, 0.5, 0.2933, 0.5, 0.5, 0.7067, 0.7067, 0.5, 0.5, 0.5, 0.5, 0.7067, 0.7067, 0.7067, 0.2933, 0.08666, 0.08666, 0.08666, 0.08666, 0.2933, 0.2933, 0.2933, 0.7067, 0.5, 0.7067, 0.7067, 0.9133, 0.7067, 0.2933, 0.08666, 0.2933, 0.2933, 0.5, 0.2933, 0.5, 0.2933, 0.5, 0.5, 0.7067, 0.5, 0.9371, 0.06289, 0.75, 0.06289, 0.75, 0.25, 0.9371, 0.25, 0.5, 0.06852, 0.75, 0.06852, 0.5685, 0.25, 0.5, 0.25, 0.9535, 0.06852, 0.9535, 0.25, 1.0, 0.25, 1.0, 0.06852, 0.9371, 0.5, 0.75, 0.5, 0.75, 0.5629, 0.9371, 0.75, 0.5, 0.25, 0.5685, 0.25, 0.5, 0.3185, 0.9371, 0.25, 0.75, 0.25, 0.75, 0.5, 0.9371, 0.5, 0.9256, 0.04648, 0.75, 0.04648, 0.75, 1.192e-07, 0.9256, 1.192e-07, 0.9341, 0.5, 0.9341, 0.75, 0.75, 0.5659, 0.75, 0.5, 0.06591, 0.9535, 0.25, 0.9535, 0.25, 1.0, 0.06591, 1.0, 0.07437, 0.5, 0.07437, 0.75, 0.25, 0.5744, 0.25, 0.5, 0.75, 0.5, 0.75, 0.5659, 0.6841, 0.5, 0.25, 0.5, 0.25, 0.5744, 0.3244, 0.5, 0.04648, 0.75, 0.04648, 0.9371, 2.384e-07, 0.9371, 2.384e-07, 0.75, 0.5, 0.75, 0.75, 0.75, 0.75, 0.9315, 0.5, 0.9315, 0.75, 0.5, 0.75, 0.75, 0.9256, 0.75, 0.9256, 0.5, 0.25, 0.5, 0.25, 0.75, 0.06591, 0.75, 0.06591, 0.5, 0.06519, 0.06519, 0.06519, 0.25, 0.0, 0.25, 0.0, 5.96e-08, 0.06519, 0.9348, 0.25, 0.9348, 0.25, 1.0, 0.0, 1.0, 0.5, 0.06519, 0.25, 0.06519, 0.25, 5.96e-08, 0.5, 5.96e-08, 0.25, 0.9348, 0.5, 0.9348, 0.5, 1.0, 0.25, 1.0, 0.06519, 0.5, 0.06519, 0.75, 0.0, 0.75, 0.0, 0.5, 0.06519, 0.75, 0.06519, 0.9348, 0.0, 1.0, 0.0, 0.75, 0.06519, 0.25, 0.06519, 0.5, 0.0, 0.5, 0.0, 0.25, 0.25, 0.06519, 0.06519, 0.06519, 0.0, 5.96e-08, 0.25, 5.96e-08, 0.9348, 0.25, 0.9348, 0.06519, 1.0, 5.96e-08, 1.0, 0.25, 0.75, 0.9348, 0.9348, 0.9348, 1.0, 1.0, 0.75, 1.0, 0.75, 0.06519, 0.5, 0.06519, 0.5, 5.96e-08, 0.75, 5.96e-08, 0.5, 0.9348, 0.75, 0.9348, 0.75, 1.0, 0.5, 1.0, 0.9348, 0.75, 0.9348, 0.5, 1.0, 0.5, 1.0, 0.75, 0.9348, 0.9348, 0.9348, 0.75, 1.0, 0.75, 1.0, 1.0, 0.9348, 0.5, 0.9348, 0.25, 1.0, 0.25, 1.0, 0.5, 0.9348, 0.06519, 0.75, 0.06519, 0.75, 5.96e-08, 1.0, 5.96e-08, 0.9535, 0.06852, 0.9535, 0.25, 1.0, 0.25, 1.0, 0.06519, 0.9535, 0.06852, 0.9535, 0.25, 1.0, 0.25, 1.0, 0.06519, 0.9535, 0.5, 0.9535, 0.25, 1.0, 0.25, 1.0, 0.5, 0.9535, 0.25, 0.9535, 0.5, 1.0, 0.5, 1.0, 0.25, 0.9535, 0.5, 0.9535, 0.75, 1.0, 0.75, 1.0, 0.5, 0.9535, 0.75, 0.9535, 0.9315, 1.0, 0.9348, 1.0, 0.75, 0.9535, 0.25, 0.9535, 0.5, 1.0, 0.5, 1.0, 0.25, 0.9535, 0.25, 0.9535, 0.06852, 1.0, 0.06519, 1.0, 0.25, 0.9535, 0.25, 0.9535, 0.06852, 1.0, 0.06519, 1.0, 0.25, 0.9535, 0.75, 0.9535, 0.9315, 1.0, 0.9348, 1.0, 0.75, 0.9535, 0.75, 0.9535, 0.5, 1.0, 0.5, 1.0, 0.75, 0.9535, 0.5, 0.9535, 0.75, 1.0, 0.75, 1.0, 0.5, 0.9535, 0.75, 0.9535, 0.5, 1.0, 0.5, 1.0, 0.75, 0.9535, 0.9315, 0.9535, 0.75, 1.0, 0.75, 1.0, 0.9348, 0.9535, 0.5, 0.9535, 0.25, 1.0, 0.25, 1.0, 0.5, 0.9535, 0.9315, 0.9535, 0.75, 1.0, 0.75, 1.0, 0.9348, 0.25, 0.75, 0.25, 0.9315, 0.06852, 0.9315, 0.06852, 0.75, 0.9535, 0.75, 0.9535, 0.9315, 1.0, 0.9315, 1.0, 0.75, 0.3185, 0.5, 0.25, 0.5685, 0.25, 0.5, 0.9535, 0.5685, 0.9535, 0.5, 1.0, 0.5, 1.0, 0.5685, 0.9535, 0.25, 0.9535, 0.06852, 1.0, 0.06852, 1.0, 0.25, 0.9535, 0.9315, 0.9535, 0.75, 1.0, 0.75, 1.0, 0.9315, 0.5, 0.6815, 0.6815, 0.5, 0.75, 0.5, 0.75, 0.75, 0.5, 0.75, 0.4315, 0.75, 0.5, 0.6815, 0.5, 0.75, 0.6815, 0.5, 0.75, 0.4315, 0.75, 0.5, 0.75, 0.4315, 0.9315, 0.25, 0.9315, 0.5, 0.75, 0.5, 0.9535, 0.4315, 0.9535, 0.25, 1.0, 0.25, 1.0, 0.4315, 0.5, 0.5, 0.5, 0.6815, 0.4315, 0.75, 0.25, 0.75, 0.25, 0.5685, 0.3185, 0.5, 0.75, 0.25, 0.9315, 0.25, 0.75, 0.4315, 0.75, 0.06852, 0.9315, 0.06852, 0.9315, 0.25, 0.75, 0.25, 0.5, 0.5, 0.6815, 0.5, 0.5, 0.6815, 0.5685, 0.25, 0.75, 0.06852, 0.75, 0.25, 0.3185, 0.5, 0.5, 0.3185, 0.5, 0.5, 0.06852, 0.75, 0.25, 0.5685, 0.25, 0.75, 0.5, 0.3185, 0.5685, 0.25, 0.75, 0.25, 0.75, 0.4315, 0.6815, 0.5, 0.5, 0.5, 0.4315, 0.75, 0.25, 0.9315, 0.25, 0.75, 0.9535, 0.06852, 0.9535, 0.25, 1.0, 0.25, 1.0, 0.06852, 0.9535, 0.75, 0.9535, 0.6815, 1.0, 0.6815, 1.0, 0.75, 0.9535, 0.5, 0.9535, 0.5685, 1.0, 0.5685, 1.0, 0.5, 0.9535, 0.25, 0.9535, 0.4315, 1.0, 0.4315, 1.0, 0.25, 0.25, 0.05383, 0.05383, 0.05383, 1.788e-07, 0.0, 0.25, 0.0, 0.9462, 0.25, 0.9462, 0.05383, 1.0, 0.0, 1.0, 0.25, 0.05383, 0.25, 0.05383, 0.5, 1.788e-07, 0.5, 1.788e-07, 0.25, 0.75, 0.05383, 0.5, 0.05383, 0.5, 0.0, 0.75, 0.0, 0.5, 0.05383, 0.25, 0.05383, 0.25, 0.0, 0.5, 0.0, 0.9462, 0.5, 0.9462, 0.25, 1.0, 0.25, 1.0, 0.5, 0.9462, 0.05383, 0.75, 0.05383, 0.75, 0.0, 1.0, 0.0, 0.05383, 0.05383, 0.05383, 0.25, 1.788e-07, 0.25, 1.788e-07, 0.0, 0.05383, 0.9462, 0.25, 0.9462, 0.25, 1.0, 1.788e-07, 1.0, 0.9462, 0.9462, 0.9462, 0.75, 1.0, 0.75, 1.0, 1.0, 0.05383, 0.5, 0.05383, 0.75, 1.788e-07, 0.75, 1.788e-07, 0.5, 0.5, 0.9462, 0.75, 0.9462, 0.75, 1.0, 0.5, 1.0, 0.25, 0.9462, 0.5, 0.9462, 0.5, 1.0, 0.25, 1.0, 0.9462, 0.75, 0.9462, 0.5, 1.0, 0.5, 1.0, 0.75, 0.75, 0.9462, 0.9462, 0.9462, 1.0, 1.0, 0.75, 1.0, 0.05383, 0.75, 0.05383, 0.9462, 1.788e-07, 1.0, 1.788e-07, 0.75, 0.25, 0.9535, 0.06591, 0.9535, 0.05383, 1.0, 0.25, 1.0, 0.25, 0.9535, 0.06591, 0.9535, 0.05383, 1.0, 0.25, 1.0, 0.25, 0.9535, 0.5, 0.9535, 0.5, 1.0, 0.25, 1.0, 0.75, 0.9535, 0.5, 0.9535, 0.5, 1.0, 0.75, 1.0, 0.5, 0.9535, 0.25, 0.9535, 0.25, 1.0, 0.5, 1.0, 0.5, 0.9535, 0.25, 0.9535, 0.25, 1.0, 0.5, 1.0, 0.9341, 0.9535, 0.75, 0.9535, 0.75, 1.0, 0.9462, 1.0, 0.06591, 0.9535, 0.25, 0.9535, 0.25, 1.0, 0.05383, 1.0, 0.06591, 0.9535, 0.25, 0.9535, 0.25, 1.0, 0.05383, 1.0, 0.9341, 0.9535, 0.75, 0.9535, 0.75, 1.0, 0.9462, 1.0, 0.5, 0.9535, 0.75, 0.9535, 0.75, 1.0, 0.5, 1.0, 0.5, 0.9535, 0.75, 0.9535, 0.75, 1.0, 0.5, 1.0, 0.25, 0.9535, 0.5, 0.9535, 0.5, 1.0, 0.25, 1.0, 0.75, 0.9535, 0.5, 0.9535, 0.5, 1.0, 0.75, 1.0, 0.75, 0.9535, 0.9341, 0.9535, 0.9462, 1.0, 0.75, 1.0, 0.75, 0.9535, 0.9341, 0.9535, 0.9462, 1.0, 0.75, 1.0, 0.25, 0.25, 0.06591, 0.25, 0.06591, 0.06591, 0.25, 0.06591, 0.5, 0.6841, 0.5659, 0.75, 0.5, 0.75, 0.75, 0.9535, 0.9341, 0.9535, 0.9341, 1.0, 0.75, 1.0, 0.25, 0.4341, 0.3159, 0.5, 0.25, 0.5, 0.5659, 0.75, 0.75, 0.9341, 0.5, 0.9341, 0.5, 0.75, 0.3159, 0.5, 0.5, 0.6841, 0.5, 0.75, 0.25, 0.75, 0.25, 0.5, 0.3159, 0.9535, 0.25, 0.9535, 0.25, 1.0, 0.3159, 1.0, 0.6841, 0.9535, 0.75, 0.9535, 0.75, 1.0, 0.6841, 1.0, 0.5, 0.3159, 0.4341, 0.25, 0.5, 0.25, 0.25, 0.9535, 0.06591, 0.9535, 0.06591, 1.0, 0.25, 1.0, 0.06591, 0.9535, 0.25, 0.9535, 0.25, 1.0, 0.06591, 1.0, 0.5, 0.5, 0.3159, 0.5, 0.25, 0.4341, 0.25, 0.25, 0.4341, 0.25, 0.5, 0.3159, 0.75, 0.75, 0.75, 0.9341, 0.5659, 0.75, 0.9341, 0.75, 0.9341, 0.9341, 0.75, 0.9341, 0.75, 0.75, 0.5, 0.5, 0.5, 0.6841, 0.3159, 0.5, 0.25, 0.4341, 0.06591, 0.25, 0.25, 0.25, 0.6841, 0.5, 0.75, 0.5659, 0.75, 0.75, 0.5659, 0.75, 0.5, 0.6841, 0.5, 0.5, 0.25, 0.06591, 0.4341, 0.25, 0.25, 0.25, 0.5, 0.3159, 0.6841, 0.5, 0.5, 0.5, 0.75, 0.5659, 0.9341, 0.75, 0.75, 0.75, 0.75, 0.9535, 0.9341, 0.9535, 0.9341, 1.0, 0.75, 1.0, 0.75, 0.9535, 0.6841, 0.9535, 0.6841, 1.0, 0.75, 1.0, 0.9341, 0.9535, 0.75, 0.9535, 0.75, 1.0, 0.9341, 1.0, 0.25, 0.9535, 0.06591, 0.9535, 0.06591, 1.0, 0.25, 1.0, 0.0523, 0.0523, 0.25, 0.0523, 0.25, 5.96e-08, 0.0, 5.96e-08, 0.0523, 0.9477, 0.0523, 0.75, 0.0, 0.75, 0.0, 1.0, 0.5, 0.9477, 0.25, 0.9477, 0.25, 1.0, 0.5, 1.0, 0.0523, 0.5, 0.0523, 0.25, 0.0, 0.25, 0.0, 0.5, 0.25, 0.0523, 0.5, 0.0523, 0.5, 5.96e-08, 0.25, 5.96e-08, 0.0523, 0.75, 0.0523, 0.5, 0.0, 0.5, 0.0, 0.75, 0.0523, 0.25, 0.0523, 0.0523, 0.0, 5.96e-08, 0.0, 0.25, 0.25, 0.9477, 0.0523, 0.9477, 0.0, 1.0, 0.25, 1.0, 0.75, 0.0523, 0.9477, 0.0523, 1.0, 5.96e-08, 0.75, 5.96e-08, 0.9477, 0.75, 0.9477, 0.9477, 1.0, 1.0, 1.0, 0.75, 0.75, 0.9477, 0.5, 0.9477, 0.5, 1.0, 0.75, 1.0, 0.9477, 0.25, 0.9477, 0.5, 1.0, 0.5, 1.0, 0.25, 0.5, 0.0523, 0.75, 0.0523, 0.75, 5.96e-08, 0.5, 5.96e-08, 0.9477, 0.5, 0.9477, 0.75, 1.0, 0.75, 1.0, 0.5, 0.9477, 0.0523, 0.9477, 0.25, 1.0, 0.25, 1.0, 5.96e-08, 0.9477, 0.9477, 0.75, 0.9477, 0.75, 1.0, 1.0, 1.0, 0.04648, 0.06289, 0.04648, 0.25, 1.788e-07, 0.25, 1.788e-07, 0.0523, 0.04648, 0.9371, 0.04648, 0.75, 1.788e-07, 0.75, 1.788e-07, 0.9477, 0.04648, 0.5, 0.04648, 0.25, 1.788e-07, 0.25, 1.788e-07, 0.5, 0.04648, 0.5, 0.04648, 0.25, 1.788e-07, 0.25, 1.788e-07, 0.5, 0.04648, 0.25, 0.04648, 0.5, 1.788e-07, 0.5, 1.788e-07, 0.25, 0.04648, 0.75, 0.04648, 0.5, 1.788e-07, 0.5, 1.788e-07, 0.75, 0.04648, 0.25, 0.04648, 0.06289, 1.788e-07, 0.0523, 1.788e-07, 0.25, 0.04648, 0.25, 0.04648, 0.06289, 1.788e-07, 0.0523, 1.788e-07, 0.25, 0.04648, 0.75, 0.04648, 0.9371, 1.788e-07, 0.9477, 1.788e-07, 0.75, 0.04648, 0.75, 0.04648, 0.9371, 1.788e-07, 0.9477, 1.788e-07, 0.75, 0.04648, 0.75, 0.04648, 0.5, 1.788e-07, 0.5, 1.788e-07, 0.75, 0.04648, 0.25, 0.04648, 0.5, 1.788e-07, 0.5, 1.788e-07, 0.25, 0.04648, 0.5, 0.04648, 0.75, 1.788e-07, 0.75, 1.788e-07, 0.5, 0.04648, 0.5, 0.04648, 0.75, 1.788e-07, 0.75, 1.788e-07, 0.5, 0.04648, 0.06289, 0.04648, 0.25, 1.788e-07, 0.25, 1.788e-07, 0.0523, 0.04648, 0.9371, 0.04648, 0.75, 1.788e-07, 0.75, 1.788e-07, 0.9477, 0.25, 0.25, 0.25, 0.4371, 0.3129, 0.5, 0.5, 0.5, 0.5, 0.3129, 0.4371, 0.25, 0.75, 0.9371, 0.5629, 0.75, 0.5, 0.75, 0.5, 0.9371, 0.3129, 0.5, 0.25, 0.4371, 0.25, 0.5, 0.04648, 0.25, 0.04648, 0.3129, 2.384e-07, 0.3129, 2.384e-07, 0.25, 0.25, 0.4371, 0.06289, 0.25, 0.06289, 0.5, 0.25, 0.5, 0.5629, 0.75, 0.5, 0.6871, 0.5, 0.75, 0.4371, 0.25, 0.5, 0.3129, 0.5, 0.25, 0.04648, 0.25, 0.04648, 0.06289, 2.384e-07, 0.06289, 2.384e-07, 0.25, 0.4371, 0.25, 0.5, 0.25, 0.5, 0.06289, 0.25, 0.06289, 0.04648, 0.5629, 0.04648, 0.75, 2.384e-07, 0.75, 2.384e-07, 0.5629, 0.04648, 0.06289, 0.04648, 0.25, 2.384e-07, 0.25, 2.384e-07, 0.06289, 0.25, 0.06289, 0.25, 0.25, 0.4371, 0.25, 0.06289, 0.06289, 0.06289, 0.25, 0.25, 0.25, 0.25, 0.06289, 0.06289, 0.25, 0.25, 0.4371, 0.25, 0.25, 0.75, 0.75, 0.5629, 0.75, 0.75, 0.9371, 0.9371, 0.75, 0.75, 0.75, 0.75, 0.9371, 0.9371, 0.9371, 0.3129, 0.5, 0.5, 0.6871, 0.5, 0.5, 0.9371, 0.75, 0.75, 0.5629, 0.75, 0.75, 0.6871, 0.5, 0.5, 0.3129, 0.5, 0.5, 0.75, 0.5629, 0.6871, 0.5, 0.5, 0.5, 0.5, 0.6871, 0.5629, 0.75, 0.75, 0.75, 0.04648, 0.4371, 0.04648, 0.25, 2.384e-07, 0.25, 2.384e-07, 0.4371, 0.04648, 0.6871, 0.04648, 0.75, 2.384e-07, 0.75, 2.384e-07, 0.6871, 0.04648, 0.5, 0.04648, 0.3129, 2.384e-07, 0.3129, 2.384e-07, 0.5, 0.04648, 0.75, 0.04648, 0.6871, 2.384e-07, 0.6871, 2.384e-07, 0.75, 0.07144, 0.25, 0.07144, 0.07143, 1.788e-07, 0.0, 1.788e-07, 0.25, 0.75, 0.07143, 0.9286, 0.07143, 1.0, 0.0, 0.75, 0.0, 0.9286, 0.25, 0.9286, 0.5, 1.0, 0.5, 1.0, 0.25, 0.25, 0.07143, 0.5, 0.07143, 0.5, 0.0, 0.25, 0.0, 0.07144, 0.07143, 0.25, 0.07143, 0.25, 0.0, 1.788e-07, 0.0, 0.5, 0.07143, 0.75, 0.07143, 0.75, 0.0, 0.5, 0.0, 0.07144, 0.5, 0.07144, 0.25, 1.788e-07, 0.25, 1.788e-07, 0.5, 0.9286, 0.07143, 0.9286, 0.25, 1.0, 0.25, 1.0, 0.0, 0.07144, 0.9286, 0.07144, 0.75, 1.788e-07, 0.75, 1.788e-07, 1.0, 0.9286, 0.9286, 0.75, 0.9286, 0.75, 1.0, 1.0, 1.0, 0.9286, 0.5, 0.9286, 0.75, 1.0, 0.75, 1.0, 0.5, 0.5, 0.9286, 0.25, 0.9286, 0.25, 1.0, 0.5, 1.0, 0.25, 0.9286, 0.07144, 0.9286, 1.788e-07, 1.0, 0.25, 1.0, 0.75, 0.9286, 0.5, 0.9286, 0.5, 1.0, 0.75, 1.0, 0.07144, 0.75, 0.07144, 0.5, 1.788e-07, 0.5, 1.788e-07, 0.75, 0.9286, 0.75, 0.9286, 0.9286, 1.0, 1.0, 1.0, 0.75, 0.25, 0.04648, 0.07437, 0.04648, 0.07143, 5.96e-08, 0.25, 5.96e-08, 0.75, 0.04648, 0.9256, 0.04648, 0.9286, 5.96e-08, 0.75, 5.96e-08, 0.25, 0.04648, 0.5, 0.04648, 0.5, 5.96e-08, 0.25, 5.96e-08, 0.25, 0.04648, 0.5, 0.04648, 0.5, 5.96e-08, 0.25, 5.96e-08, 0.07437, 0.04648, 0.25, 0.04648, 0.25, 5.96e-08, 0.07144, 5.96e-08, 0.5, 0.04648, 0.75, 0.04648, 0.75, 5.96e-08, 0.5, 5.96e-08, 0.5, 0.04648, 0.25, 0.04648, 0.25, 5.96e-08, 0.5, 5.96e-08, 0.07437, 0.04648, 0.25, 0.04648, 0.25, 5.96e-08, 0.07143, 5.96e-08, 0.9256, 0.04648, 0.75, 0.04648, 0.75, 5.96e-08, 0.9286, 5.96e-08, 0.9256, 0.04648, 0.75, 0.04648, 0.75, 5.96e-08, 0.9286, 5.96e-08, 0.5, 0.04648, 0.75, 0.04648, 0.75, 5.96e-08, 0.5, 5.96e-08, 0.5, 0.04648, 0.25, 0.04648, 0.25, 5.96e-08, 0.5, 5.96e-08, 0.25, 0.04648, 0.07437, 0.04648, 0.07144, 5.96e-08, 0.25, 5.96e-08, 0.75, 0.04648, 0.5, 0.04648, 0.5, 5.96e-08, 0.75, 5.96e-08, 0.75, 0.04648, 0.5, 0.04648, 0.5, 5.96e-08, 0.75, 5.96e-08, 0.75, 0.04648, 0.9256, 0.04648, 0.9286, 5.96e-08, 0.75, 5.96e-08, 0.75, 0.25, 0.9256, 0.25, 0.9256, 0.07437, 0.75, 0.07437, 0.4256, 0.75, 0.25, 0.9256, 0.5, 0.9256, 0.5, 0.75, 0.6756, 0.5, 0.5, 0.6756, 0.5, 0.75, 0.75, 0.75, 0.75, 0.5, 0.5, 0.6756, 0.4256, 0.75, 0.5, 0.75, 0.5744, 0.04648, 0.5, 0.04648, 0.5, 1.192e-07, 0.5744, 1.192e-07, 0.75, 0.4256, 0.6756, 0.5, 0.75, 0.5, 0.5, 0.3244, 0.5744, 0.25, 0.5, 0.25, 0.75, 0.04648, 0.9256, 0.04648, 0.9256, 1.192e-07, 0.75, 1.192e-07, 0.5, 0.04648, 0.6756, 0.04648, 0.6756, 1.192e-07, 0.5, 1.192e-07, 0.25, 0.04648, 0.07437, 0.04648, 0.07437, 1.192e-07, 0.25, 1.192e-07, 0.9256, 0.04648, 0.75, 0.04648, 0.75, 1.192e-07, 0.9256, 1.192e-07, 0.5, 0.5, 0.6756, 0.5, 0.75, 0.4256, 0.75, 0.25, 0.5744, 0.25, 0.5, 0.3244, 0.25, 0.75, 0.25, 0.9256, 0.4256, 0.75, 0.07437, 0.75, 0.07437, 0.9256, 0.25, 0.9256, 0.25, 0.75, 0.5, 0.5, 0.5, 0.6756, 0.6756, 0.5, 0.75, 0.4256, 0.9256, 0.25, 0.75, 0.25, 0.3244, 0.5, 0.25, 0.5744, 0.25, 0.75, 0.4256, 0.75, 0.5, 0.6756, 0.5, 0.5, 0.5, 0.3244, 0.3244, 0.5, 0.5, 0.5, 0.75, 0.07437, 0.5744, 0.25, 0.75, 0.25, 0.25, 0.5744, 0.07437, 0.75, 0.25, 0.75, 0.5, 0.04648, 0.4256, 0.04648, 0.4256, 1.192e-07, 0.5, 1.192e-07, 0.07437, 0.04648, 0.25, 0.04648, 0.25, 1.192e-07, 0.07437, 1.192e-07, 0.5744, 0.04648, 0.75, 0.04648, 0.75, 1.192e-07, 0.5744, 1.192e-07, 0.07437, 0.04648, 0.25, 0.04648, 0.25, 1.192e-07, 0.07437, 1.192e-07])
me_cube.materials.append(mat_material)
me_cube.use_mirror_vertex_groups = False
me_cube.update()

# ---- objects
ob_cube = bpy.data.objects.new('Cube', me_cube)
ob_light = bpy.data.objects.new('Light', light_light)
ob_camera = bpy.data.objects.new('Camera', cam_camera)

# ---- transforms, parenting, visibility, modifiers, constraints
ob_cube.location = (0.0, 0.0, 0.0)
ob_cube.lock_rotations_4d = False
ob_cube.empty_display_type = 'ARROWS'
ob_cube.lineart.crease_threshold = 0.0
ob_light.location = (4.076, 2.645, 5.904)
ob_light.rotation_euler = (0.6503, 0.05522, 1.866)
ob_light.lock_rotations_4d = False
ob_light.empty_display_type = 'ARROWS'
ob_light.color = (0.0, 0.0, 0.0, 0.0)
ob_light.lineart.crease_threshold = 0.0
ob_camera.location = (7.492, 4.074, 3.887)
ob_camera.rotation_euler = (1.137, -2.051e-07, 2.072)
ob_camera.lock_rotations_4d = False
ob_camera.empty_display_type = 'ARROWS'
ob_camera.color = (0.0, 0.0, 0.0, 0.0)
ob_camera.display_type = 'WIRE'
ob_camera.lineart.crease_threshold = 0.0

# ---- collection membership
col_collection.objects.link(ob_cube)
col_collection.objects.link(ob_light)
col_collection.objects.link(ob_camera)

# ---- scene / render settings (as saved in the file)
scene.camera = ob_camera
scene.frame_start = 1; scene.frame_end = 250; scene.frame_set(1)
scene.render.engine = 'BLENDER_EEVEE_NEXT'
bpy.context.view_layer.update()
